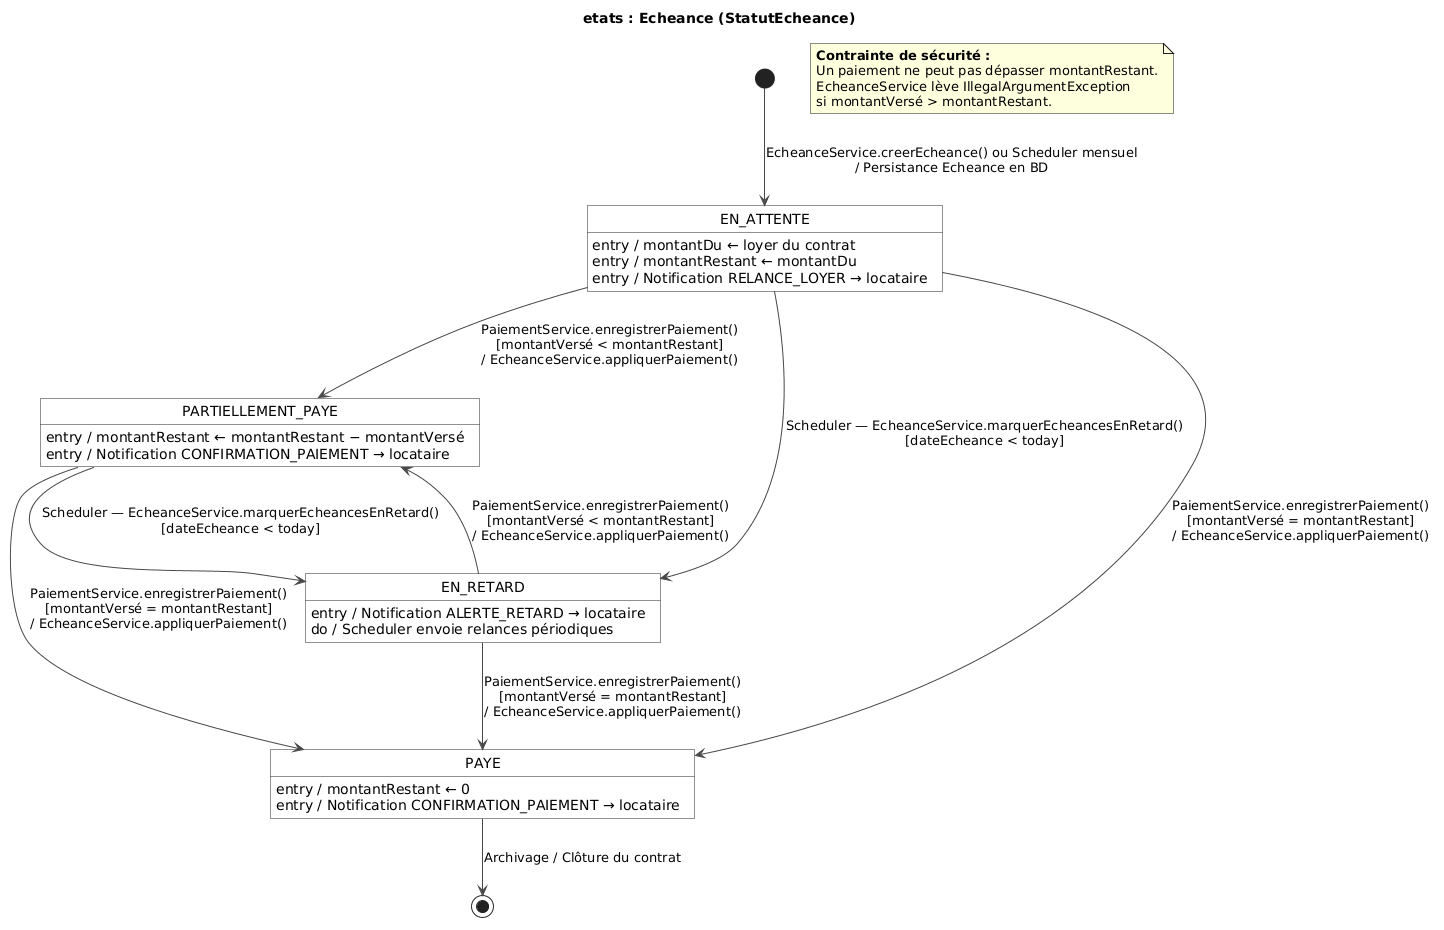

The diagram above was rendered by PlantUML. Its source (embedded in the PNG):
@startuml
skinparam roundcorner 0
skinparam conditionStyle diamond
skinparam state {
    BackgroundColor #FFFFFF
    BorderColor #222222
    ArrowColor #444444
}

title etats : Echeance (StatutEcheance)

[*] --> EN_ATTENTE : EcheanceService.creerEcheance() ou Scheduler mensuel\n/ Persistance Echeance en BD

' ═══════════════════ DÉFINITION DES ÉTATS ET ACTIONS INTERNES ═══════════════════

EN_ATTENTE : entry / montantDu ← loyer du contrat
EN_ATTENTE : entry / montantRestant ← montantDu
EN_ATTENTE : entry / Notification RELANCE_LOYER → locataire

PARTIELLEMENT_PAYE : entry / montantRestant ← montantRestant − montantVersé
PARTIELLEMENT_PAYE : entry / Notification CONFIRMATION_PAIEMENT → locataire

EN_RETARD : entry / Notification ALERTE_RETARD → locataire
EN_RETARD : do / Scheduler envoie relances périodiques

PAYE : entry / montantRestant ← 0
PAYE : entry / Notification CONFIRMATION_PAIEMENT → locataire

' ═══════════════════ TRANSITIONS ENTRE LES ÉTATS ═══════════════════

' Transitions depuis EN_ATTENTE
EN_ATTENTE --> PARTIELLEMENT_PAYE : PaiementService.enregistrerPaiement()\n[montantVersé < montantRestant]\n/ EcheanceService.appliquerPaiement()
EN_ATTENTE --> PAYE : PaiementService.enregistrerPaiement()\n[montantVersé = montantRestant]\n/ EcheanceService.appliquerPaiement()
EN_ATTENTE --> EN_RETARD : Scheduler — EcheanceService.marquerEcheancesEnRetard()\n[dateEcheance < today]

' Transitions depuis PARTIELLEMENT_PAYE
PARTIELLEMENT_PAYE --> PAYE : PaiementService.enregistrerPaiement()\n[montantVersé = montantRestant]\n/ EcheanceService.appliquerPaiement()
PARTIELLEMENT_PAYE --> EN_RETARD : Scheduler — EcheanceService.marquerEcheancesEnRetard()\n[dateEcheance < today]

' Transitions depuis EN_RETARD
EN_RETARD --> PARTIELLEMENT_PAYE : PaiementService.enregistrerPaiement()\n[montantVersé < montantRestant]\n/ EcheanceService.appliquerPaiement()
EN_RETARD --> PAYE : PaiementService.enregistrerPaiement()\n[montantVersé = montantRestant]\n/ EcheanceService.appliquerPaiement()

' Clôture
PAYE --> [*] : Archivage / Clôture du contrat

' ═══════════════════ NOTES ET CONTRAINTES ═══════════════════
note as N1
  <b>Contrainte de sécurité :</b>
  Un paiement ne peut pas dépasser montantRestant.
  EcheanceService lève IllegalArgumentException
  si montantVersé > montantRestant.
end note
@enduml